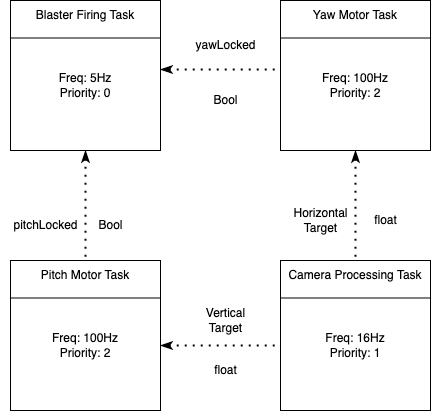

The diagram above was exported from draw.io. Its source (the exported page's mxGraphModel, read from the mxfile embedded in the PNG):
<mxGraphModel dx="1242" dy="739" grid="1" gridSize="10" guides="1" tooltips="1" connect="1" arrows="1" fold="1" page="1" pageScale="1" pageWidth="850" pageHeight="1100" math="0" shadow="0">
  <root>
    <mxCell id="0" />
    <mxCell id="1" parent="0" />
    <mxCell id="dE66dwb6UQdECaD51dMT-1" value="" style="whiteSpace=wrap;html=1;aspect=fixed;" vertex="1" parent="1">
      <mxGeometry x="570" y="480" width="150" height="150" as="geometry" />
    </mxCell>
    <mxCell id="dE66dwb6UQdECaD51dMT-2" value="" style="endArrow=none;html=1;rounded=0;exitX=0;exitY=0.25;exitDx=0;exitDy=0;entryX=1;entryY=0.25;entryDx=0;entryDy=0;" edge="1" parent="1" source="dE66dwb6UQdECaD51dMT-1" target="dE66dwb6UQdECaD51dMT-1">
      <mxGeometry width="50" height="50" relative="1" as="geometry">
        <mxPoint x="760" y="430" as="sourcePoint" />
        <mxPoint x="810" y="380" as="targetPoint" />
      </mxGeometry>
    </mxCell>
    <mxCell id="dE66dwb6UQdECaD51dMT-3" value="Camera Processing Task" style="text;html=1;strokeColor=none;fillColor=none;align=center;verticalAlign=middle;whiteSpace=wrap;rounded=0;" vertex="1" parent="1">
      <mxGeometry x="575" y="480" width="140" height="30" as="geometry" />
    </mxCell>
    <mxCell id="dE66dwb6UQdECaD51dMT-4" value="Freq: 16Hz&lt;br&gt;Priority: 1" style="text;html=1;strokeColor=none;fillColor=none;align=center;verticalAlign=middle;whiteSpace=wrap;rounded=0;" vertex="1" parent="1">
      <mxGeometry x="570" y="550" width="150" height="30" as="geometry" />
    </mxCell>
    <mxCell id="dE66dwb6UQdECaD51dMT-5" value="" style="whiteSpace=wrap;html=1;aspect=fixed;" vertex="1" parent="1">
      <mxGeometry x="300" y="480" width="150" height="150" as="geometry" />
    </mxCell>
    <mxCell id="dE66dwb6UQdECaD51dMT-6" value="" style="endArrow=none;html=1;rounded=0;exitX=0;exitY=0.25;exitDx=0;exitDy=0;entryX=1;entryY=0.25;entryDx=0;entryDy=0;" edge="1" parent="1" source="dE66dwb6UQdECaD51dMT-5" target="dE66dwb6UQdECaD51dMT-5">
      <mxGeometry width="50" height="50" relative="1" as="geometry">
        <mxPoint x="490" y="430" as="sourcePoint" />
        <mxPoint x="540" y="380" as="targetPoint" />
      </mxGeometry>
    </mxCell>
    <mxCell id="dE66dwb6UQdECaD51dMT-7" value="Pitch Motor Task" style="text;html=1;strokeColor=none;fillColor=none;align=center;verticalAlign=middle;whiteSpace=wrap;rounded=0;" vertex="1" parent="1">
      <mxGeometry x="305" y="480" width="140" height="30" as="geometry" />
    </mxCell>
    <mxCell id="dE66dwb6UQdECaD51dMT-8" value="Freq: 100Hz&lt;br&gt;Priority: 2" style="text;html=1;strokeColor=none;fillColor=none;align=center;verticalAlign=middle;whiteSpace=wrap;rounded=0;" vertex="1" parent="1">
      <mxGeometry x="300" y="550" width="150" height="30" as="geometry" />
    </mxCell>
    <mxCell id="dE66dwb6UQdECaD51dMT-9" value="" style="whiteSpace=wrap;html=1;aspect=fixed;" vertex="1" parent="1">
      <mxGeometry x="300" y="220" width="150" height="150" as="geometry" />
    </mxCell>
    <mxCell id="dE66dwb6UQdECaD51dMT-10" value="" style="endArrow=none;html=1;rounded=0;exitX=0;exitY=0.25;exitDx=0;exitDy=0;entryX=1;entryY=0.25;entryDx=0;entryDy=0;" edge="1" parent="1" source="dE66dwb6UQdECaD51dMT-9" target="dE66dwb6UQdECaD51dMT-9">
      <mxGeometry width="50" height="50" relative="1" as="geometry">
        <mxPoint x="490" y="170" as="sourcePoint" />
        <mxPoint x="540" y="120" as="targetPoint" />
      </mxGeometry>
    </mxCell>
    <mxCell id="dE66dwb6UQdECaD51dMT-11" value="Blaster Firing Task" style="text;html=1;strokeColor=none;fillColor=none;align=center;verticalAlign=middle;whiteSpace=wrap;rounded=0;" vertex="1" parent="1">
      <mxGeometry x="305" y="220" width="140" height="30" as="geometry" />
    </mxCell>
    <mxCell id="dE66dwb6UQdECaD51dMT-12" value="Freq: 5Hz&lt;br&gt;Priority: 0" style="text;html=1;strokeColor=none;fillColor=none;align=center;verticalAlign=middle;whiteSpace=wrap;rounded=0;" vertex="1" parent="1">
      <mxGeometry x="300" y="290" width="150" height="30" as="geometry" />
    </mxCell>
    <mxCell id="dE66dwb6UQdECaD51dMT-13" value="" style="whiteSpace=wrap;html=1;aspect=fixed;" vertex="1" parent="1">
      <mxGeometry x="570" y="220" width="150" height="150" as="geometry" />
    </mxCell>
    <mxCell id="dE66dwb6UQdECaD51dMT-14" value="" style="endArrow=none;html=1;rounded=0;exitX=0;exitY=0.25;exitDx=0;exitDy=0;entryX=1;entryY=0.25;entryDx=0;entryDy=0;" edge="1" parent="1" source="dE66dwb6UQdECaD51dMT-13" target="dE66dwb6UQdECaD51dMT-13">
      <mxGeometry width="50" height="50" relative="1" as="geometry">
        <mxPoint x="760" y="170" as="sourcePoint" />
        <mxPoint x="810" y="120" as="targetPoint" />
      </mxGeometry>
    </mxCell>
    <mxCell id="dE66dwb6UQdECaD51dMT-15" value="Yaw Motor Task" style="text;html=1;strokeColor=none;fillColor=none;align=center;verticalAlign=middle;whiteSpace=wrap;rounded=0;" vertex="1" parent="1">
      <mxGeometry x="575" y="220" width="140" height="30" as="geometry" />
    </mxCell>
    <mxCell id="dE66dwb6UQdECaD51dMT-16" value="Freq: 100Hz&lt;br&gt;Priority: 2" style="text;html=1;strokeColor=none;fillColor=none;align=center;verticalAlign=middle;whiteSpace=wrap;rounded=0;" vertex="1" parent="1">
      <mxGeometry x="570" y="290" width="150" height="30" as="geometry" />
    </mxCell>
    <mxCell id="dE66dwb6UQdECaD51dMT-17" value="" style="endArrow=none;dashed=1;html=1;dashPattern=1 3;strokeWidth=2;rounded=0;startArrow=classicThin;startFill=1;entryX=0;entryY=0.5;entryDx=0;entryDy=0;exitX=1;exitY=0.5;exitDx=0;exitDy=0;" edge="1" parent="1" source="dE66dwb6UQdECaD51dMT-8" target="dE66dwb6UQdECaD51dMT-4">
      <mxGeometry width="50" height="50" relative="1" as="geometry">
        <mxPoint x="400" y="460" as="sourcePoint" />
        <mxPoint x="450" y="410" as="targetPoint" />
      </mxGeometry>
    </mxCell>
    <mxCell id="dE66dwb6UQdECaD51dMT-18" value="" style="endArrow=none;dashed=1;html=1;dashPattern=1 3;strokeWidth=2;rounded=0;startArrow=classicThin;startFill=1;entryX=0.5;entryY=0;entryDx=0;entryDy=0;exitX=0.5;exitY=1;exitDx=0;exitDy=0;" edge="1" parent="1" source="dE66dwb6UQdECaD51dMT-13" target="dE66dwb6UQdECaD51dMT-3">
      <mxGeometry width="50" height="50" relative="1" as="geometry">
        <mxPoint x="460" y="575" as="sourcePoint" />
        <mxPoint x="580" y="575" as="targetPoint" />
      </mxGeometry>
    </mxCell>
    <mxCell id="dE66dwb6UQdECaD51dMT-19" value="" style="endArrow=none;dashed=1;html=1;dashPattern=1 3;strokeWidth=2;rounded=0;startArrow=classicThin;startFill=1;entryX=0.5;entryY=0;entryDx=0;entryDy=0;exitX=0.5;exitY=1;exitDx=0;exitDy=0;" edge="1" parent="1" source="dE66dwb6UQdECaD51dMT-9" target="dE66dwb6UQdECaD51dMT-7">
      <mxGeometry width="50" height="50" relative="1" as="geometry">
        <mxPoint x="470" y="585" as="sourcePoint" />
        <mxPoint x="590" y="585" as="targetPoint" />
      </mxGeometry>
    </mxCell>
    <mxCell id="dE66dwb6UQdECaD51dMT-20" value="" style="endArrow=none;dashed=1;html=1;dashPattern=1 3;strokeWidth=2;rounded=0;startArrow=classicThin;startFill=1;entryX=0;entryY=0.5;entryDx=0;entryDy=0;exitX=1;exitY=0.5;exitDx=0;exitDy=0;" edge="1" parent="1">
      <mxGeometry width="50" height="50" relative="1" as="geometry">
        <mxPoint x="450" y="289" as="sourcePoint" />
        <mxPoint x="570" y="289" as="targetPoint" />
      </mxGeometry>
    </mxCell>
    <mxCell id="dE66dwb6UQdECaD51dMT-22" value="yawLocked" style="text;html=1;align=center;verticalAlign=middle;resizable=0;points=[];autosize=1;strokeColor=none;fillColor=none;" vertex="1" parent="1">
      <mxGeometry x="475" y="250" width="80" height="30" as="geometry" />
    </mxCell>
    <mxCell id="dE66dwb6UQdECaD51dMT-23" value="Bool" style="text;html=1;align=center;verticalAlign=middle;resizable=0;points=[];autosize=1;strokeColor=none;fillColor=none;" vertex="1" parent="1">
      <mxGeometry x="490" y="305" width="50" height="30" as="geometry" />
    </mxCell>
    <mxCell id="dE66dwb6UQdECaD51dMT-25" value="Bool" style="text;html=1;align=center;verticalAlign=middle;resizable=0;points=[];autosize=1;strokeColor=none;fillColor=none;" vertex="1" parent="1">
      <mxGeometry x="375" y="430" width="50" height="30" as="geometry" />
    </mxCell>
    <mxCell id="dE66dwb6UQdECaD51dMT-26" value="pitchLocked" style="text;html=1;align=center;verticalAlign=middle;resizable=0;points=[];autosize=1;strokeColor=none;fillColor=none;" vertex="1" parent="1">
      <mxGeometry x="290" y="430" width="90" height="30" as="geometry" />
    </mxCell>
    <mxCell id="dE66dwb6UQdECaD51dMT-28" value="Horizontal&lt;br&gt;Target" style="text;html=1;align=center;verticalAlign=middle;resizable=0;points=[];autosize=1;strokeColor=none;fillColor=none;" vertex="1" parent="1">
      <mxGeometry x="570" y="420" width="80" height="40" as="geometry" />
    </mxCell>
    <mxCell id="dE66dwb6UQdECaD51dMT-29" value="Vertical &lt;br&gt;Target" style="text;html=1;align=center;verticalAlign=middle;resizable=0;points=[];autosize=1;strokeColor=none;fillColor=none;" vertex="1" parent="1">
      <mxGeometry x="485" y="520" width="60" height="40" as="geometry" />
    </mxCell>
    <mxCell id="dE66dwb6UQdECaD51dMT-30" value="float" style="text;html=1;align=center;verticalAlign=middle;resizable=0;points=[];autosize=1;strokeColor=none;fillColor=none;" vertex="1" parent="1">
      <mxGeometry x="650" y="425" width="50" height="30" as="geometry" />
    </mxCell>
    <mxCell id="dE66dwb6UQdECaD51dMT-31" value="float" style="text;html=1;align=center;verticalAlign=middle;resizable=0;points=[];autosize=1;strokeColor=none;fillColor=none;" vertex="1" parent="1">
      <mxGeometry x="490" y="575" width="50" height="30" as="geometry" />
    </mxCell>
  </root>
</mxGraphModel>